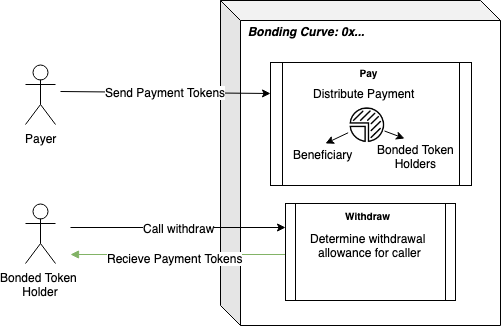

The diagram above was exported from draw.io. Its source (the exported page's mxGraphModel, read from the mxfile embedded in the PNG):
<mxGraphModel dx="1612" dy="943" grid="1" gridSize="10" guides="1" tooltips="1" connect="1" arrows="1" fold="1" page="1" pageScale="1" pageWidth="850" pageHeight="1100" math="0" shadow="0">
  <root>
    <mxCell id="0" />
    <mxCell id="1" parent="0" />
    <mxCell id="lX8bNiPkYiWp6ppKsvSc-1" value="Payer&lt;br&gt;" style="shape=umlActor;verticalLabelPosition=bottom;labelBackgroundColor=#ffffff;verticalAlign=top;html=1;outlineConnect=0;" parent="1" vertex="1">
      <mxGeometry x="25" y="189" width="30" height="60" as="geometry" />
    </mxCell>
    <mxCell id="lX8bNiPkYiWp6ppKsvSc-2" value="&lt;div style=&quot;text-align: left&quot;&gt;&lt;br&gt;&lt;/div&gt;" style="shape=cube;whiteSpace=wrap;html=1;boundedLbl=1;backgroundOutline=1;darkOpacity=0.05;darkOpacity2=0.1;" parent="1" vertex="1">
      <mxGeometry x="220" y="125" width="280" height="325" as="geometry" />
    </mxCell>
    <mxCell id="lX8bNiPkYiWp6ppKsvSc-5" value="Bonding Curve: 0x..." style="text;html=1;strokeColor=none;fillColor=none;align=center;verticalAlign=middle;whiteSpace=wrap;rounded=0;fontStyle=3" parent="1" vertex="1">
      <mxGeometry x="240" y="145" width="130" height="20" as="geometry" />
    </mxCell>
    <mxCell id="lX8bNiPkYiWp6ppKsvSc-8" value="Bonded Token&amp;nbsp;&lt;br&gt;Holder&lt;br&gt;" style="shape=umlActor;verticalLabelPosition=bottom;labelBackgroundColor=#ffffff;verticalAlign=top;html=1;outlineConnect=0;" parent="1" vertex="1">
      <mxGeometry x="25" y="328" width="30" height="60" as="geometry" />
    </mxCell>
    <mxCell id="lX8bNiPkYiWp6ppKsvSc-9" value="Call withdraw" style="endArrow=classic;html=1;entryX=0;entryY=0.25;entryDx=0;entryDy=0;fontSize=12;" parent="1" target="wt3ceO2HaMS3lPzF6P7D-8" edge="1">
      <mxGeometry width="50" height="50" relative="1" as="geometry">
        <mxPoint x="70" y="352" as="sourcePoint" />
        <mxPoint x="288" y="347" as="targetPoint" />
        <Array as="points" />
      </mxGeometry>
    </mxCell>
    <mxCell id="hot6oY_QIhfIn3-XVWyv-30" style="edgeStyle=none;rounded=0;orthogonalLoop=1;jettySize=auto;html=1;startArrow=none;startFill=0;endArrow=block;endFill=1;strokeColor=#82b366;fillColor=#d5e8d4;exitX=0;exitY=0.5;exitDx=0;exitDy=0;" parent="1" edge="1">
      <mxGeometry relative="1" as="geometry">
        <mxPoint x="288" y="379" as="sourcePoint" />
        <mxPoint x="70" y="379" as="targetPoint" />
      </mxGeometry>
    </mxCell>
    <mxCell id="hot6oY_QIhfIn3-XVWyv-31" value="Recieve Payment Tokens" style="text;html=1;resizable=0;points=[];align=center;verticalAlign=middle;labelBackgroundColor=#ffffff;" parent="hot6oY_QIhfIn3-XVWyv-30" vertex="1" connectable="0">
      <mxGeometry x="-0.0434" y="1" relative="1" as="geometry">
        <mxPoint x="-9.5" y="1.5" as="offset" />
      </mxGeometry>
    </mxCell>
    <mxCell id="hot6oY_QIhfIn3-XVWyv-40" value="Send Payment Tokens" style="endArrow=classic;html=1;entryX=0;entryY=0.25;entryDx=0;entryDy=0;fontSize=12;" parent="1" edge="1" target="hot6oY_QIhfIn3-XVWyv-2">
      <mxGeometry width="50" height="50" relative="1" as="geometry">
        <mxPoint x="60" y="216" as="sourcePoint" />
        <mxPoint x="287.5" y="215.5" as="targetPoint" />
        <Array as="points" />
      </mxGeometry>
    </mxCell>
    <mxCell id="hot6oY_QIhfIn3-XVWyv-2" value="" style="shape=process;whiteSpace=wrap;html=1;backgroundOutline=1;labelBackgroundColor=none;size=0.05999999999999943;" parent="1" vertex="1">
      <mxGeometry x="270" y="187" width="201" height="123" as="geometry" />
    </mxCell>
    <mxCell id="hot6oY_QIhfIn3-XVWyv-3" value="&lt;span style=&quot;font-style: normal&quot;&gt;&lt;font style=&quot;font-size: 10px&quot;&gt;Pay&lt;/font&gt;&lt;/span&gt;" style="text;html=1;strokeColor=none;fillColor=none;align=center;verticalAlign=middle;whiteSpace=wrap;rounded=0;fontStyle=3" parent="1" vertex="1">
      <mxGeometry x="287.5" y="186.5" width="160" height="20" as="geometry" />
    </mxCell>
    <mxCell id="hot6oY_QIhfIn3-XVWyv-35" value="" style="shape=image;html=1;verticalAlign=top;verticalLabelPosition=bottom;labelBackgroundColor=#ffffff;imageAspect=0;aspect=fixed;image=https://cdn0.iconfinder.com/data/icons/business-management-1-8/256/b-28-128.png;rounded=0;glass=0;rotation=180;" parent="1" vertex="1">
      <mxGeometry x="347.626213592233" y="230.5" width="36.349514563106794" height="36.349514563106794" as="geometry" />
    </mxCell>
    <mxCell id="hot6oY_QIhfIn3-XVWyv-34" style="rounded=0;orthogonalLoop=1;jettySize=auto;html=1;entryX=0.317;entryY=-0.069;entryDx=0;entryDy=0;entryPerimeter=0;" parent="1" source="hot6oY_QIhfIn3-XVWyv-35" target="hot6oY_QIhfIn3-XVWyv-43" edge="1">
      <mxGeometry relative="1" as="geometry">
        <mxPoint x="416" y="281" as="targetPoint" />
      </mxGeometry>
    </mxCell>
    <mxCell id="hot6oY_QIhfIn3-XVWyv-37" style="rounded=0;orthogonalLoop=1;jettySize=auto;html=1;entryX=0.432;entryY=-0.069;entryDx=0;entryDy=0;entryPerimeter=0;" parent="1" source="hot6oY_QIhfIn3-XVWyv-35" target="hot6oY_QIhfIn3-XVWyv-42" edge="1">
      <mxGeometry relative="1" as="geometry">
        <mxPoint x="318.8495145631068" y="310.5" as="sourcePoint" />
        <mxPoint x="338" y="274.5" as="targetPoint" />
      </mxGeometry>
    </mxCell>
    <mxCell id="hot6oY_QIhfIn3-XVWyv-39" value="Distribute Payment" style="text;html=1;resizable=0;points=[];autosize=1;align=left;verticalAlign=top;spacingTop=-4;" parent="1" vertex="1">
      <mxGeometry x="310.9368932038835" y="208.5" width="120" height="10" as="geometry" />
    </mxCell>
    <mxCell id="hot6oY_QIhfIn3-XVWyv-42" value="Beneficiary" style="text;html=1;resizable=0;points=[];autosize=1;align=left;verticalAlign=top;spacingTop=-4;" parent="1" vertex="1">
      <mxGeometry x="290.9368932038835" y="269.5" width="80" height="20" as="geometry" />
    </mxCell>
    <mxCell id="hot6oY_QIhfIn3-XVWyv-43" value="Bonded Token&lt;br&gt;&lt;div style=&quot;text-align: center&quot;&gt;&lt;span&gt;Holders&lt;/span&gt;&lt;/div&gt;" style="text;html=1;resizable=0;points=[];autosize=1;align=left;verticalAlign=top;spacingTop=-4;" parent="1" vertex="1">
      <mxGeometry x="375.4368932038835" y="265" width="90" height="30" as="geometry" />
    </mxCell>
    <mxCell id="wt3ceO2HaMS3lPzF6P7D-8" value="" style="shape=process;whiteSpace=wrap;html=1;backgroundOutline=1;labelBackgroundColor=none;size=0.05999999999999943;" vertex="1" parent="1">
      <mxGeometry x="285" y="328" width="170" height="97" as="geometry" />
    </mxCell>
    <mxCell id="wt3ceO2HaMS3lPzF6P7D-11" value="&lt;span style=&quot;font-style: normal&quot;&gt;&lt;font style=&quot;font-size: 10px&quot;&gt;Withdraw&lt;/font&gt;&lt;/span&gt;" style="text;html=1;strokeColor=none;fillColor=none;align=center;verticalAlign=middle;whiteSpace=wrap;rounded=0;fontStyle=3" vertex="1" parent="1">
      <mxGeometry x="285.5" y="329" width="160" height="20" as="geometry" />
    </mxCell>
    <mxCell id="wt3ceO2HaMS3lPzF6P7D-12" value="&lt;div style=&quot;text-align: center&quot;&gt;&lt;span&gt;Determine withdrawal&amp;nbsp;&lt;/span&gt;&lt;/div&gt;&lt;div style=&quot;text-align: center&quot;&gt;&lt;span&gt;allowance for caller&lt;/span&gt;&lt;/div&gt;" style="text;html=1;resizable=0;points=[];autosize=1;align=left;verticalAlign=top;spacingTop=-4;" vertex="1" parent="1">
      <mxGeometry x="308.4368932038835" y="354" width="130" height="30" as="geometry" />
    </mxCell>
  </root>
</mxGraphModel>